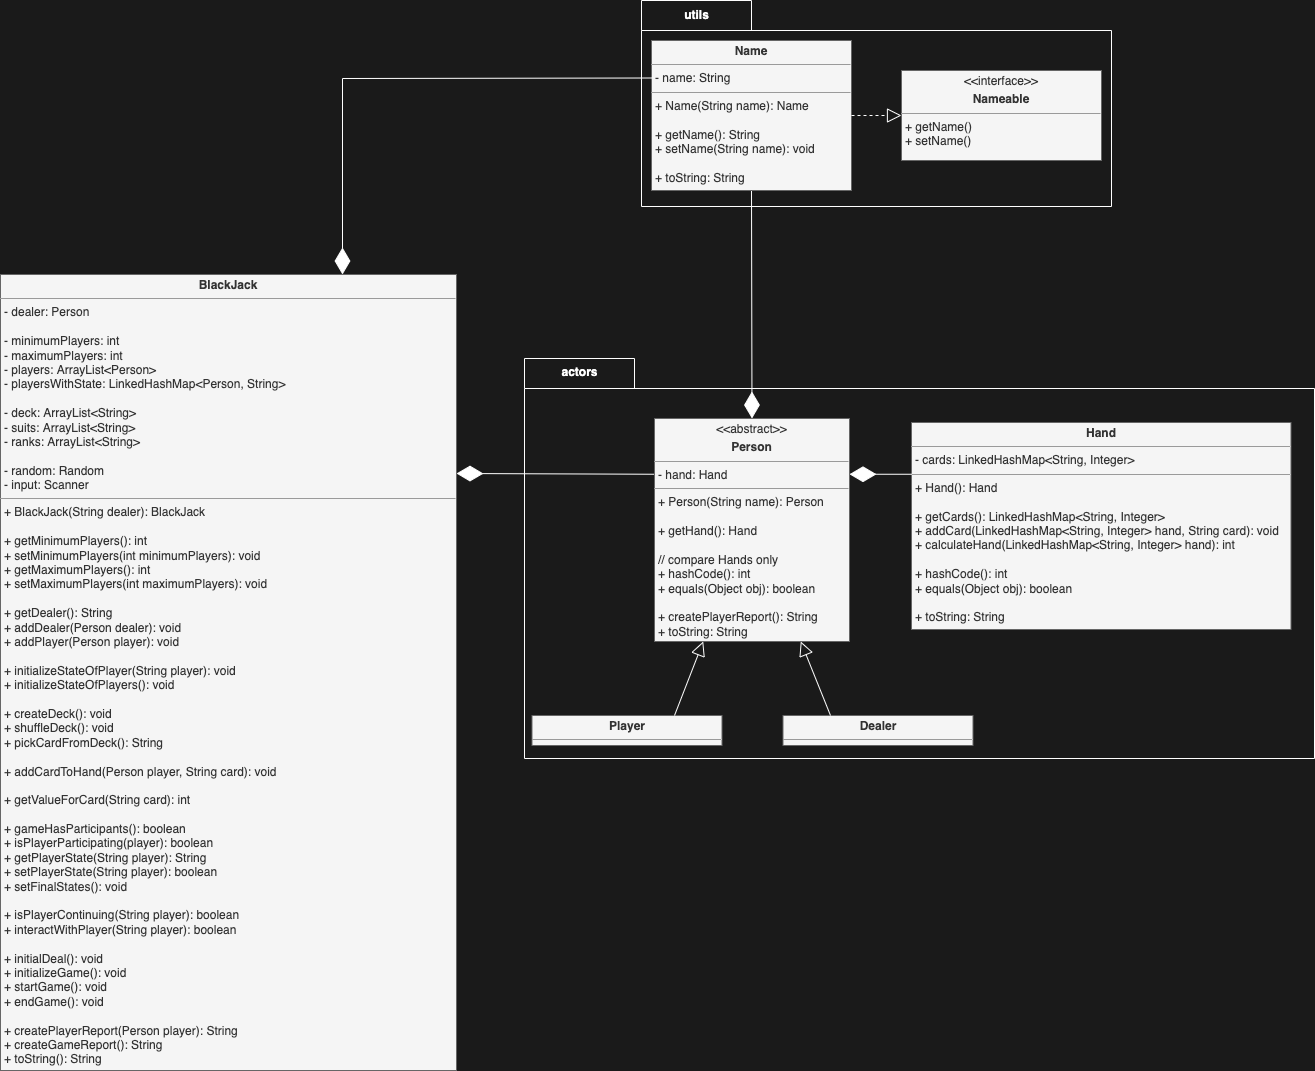

The diagram above was exported from draw.io. Its source (the exported page's mxGraphModel, read from the mxfile embedded in the PNG):
<mxGraphModel dx="1964" dy="5077" grid="1" gridSize="10" guides="1" tooltips="1" connect="1" arrows="1" fold="1" page="1" pageScale="1" pageWidth="1169" pageHeight="827" background="#1A1A1A" math="0" shadow="1">
  <root>
    <mxCell id="0" />
    <mxCell id="1" parent="0" />
    <mxCell id="56" value="&lt;p style=&quot;margin: 0px ; margin-top: 4px ; text-align: center&quot;&gt;&lt;b&gt;BlackJack&lt;/b&gt;&lt;/p&gt;&lt;hr size=&quot;1&quot;&gt;&lt;p style=&quot;margin: 0px ; margin-left: 4px&quot;&gt;&lt;span&gt;- dealer: Person&lt;/span&gt;&lt;br&gt;&lt;/p&gt;&lt;p style=&quot;margin: 0px ; margin-left: 4px&quot;&gt;&lt;br&gt;&lt;/p&gt;&lt;p style=&quot;margin: 0px ; margin-left: 4px&quot;&gt;- minimumPlayers: int&lt;/p&gt;&lt;p style=&quot;margin: 0px ; margin-left: 4px&quot;&gt;- maximumPlayers: int&lt;br&gt;- players: ArrayList&amp;lt;Person&lt;span&gt;&amp;gt;&lt;/span&gt;&lt;/p&gt;&lt;p style=&quot;margin: 0px ; margin-left: 4px&quot;&gt;&lt;span&gt;- playersWithState: LinkedHashMap&amp;lt;Person, String&amp;gt;&lt;/span&gt;&lt;/p&gt;&lt;p style=&quot;margin: 0px ; margin-left: 4px&quot;&gt;&lt;br&gt;&lt;/p&gt;&lt;p style=&quot;margin: 0px ; margin-left: 4px&quot;&gt;&lt;span&gt;- deck: ArrayList&amp;lt;String&amp;gt;&lt;/span&gt;&lt;br&gt;&lt;/p&gt;&lt;p style=&quot;margin: 0px ; margin-left: 4px&quot;&gt;- suits: ArrayList&amp;lt;String&amp;gt;&lt;/p&gt;&lt;p style=&quot;margin: 0px ; margin-left: 4px&quot;&gt;- ranks&lt;span&gt;: ArrayList&amp;lt;String&amp;gt;&lt;/span&gt;&lt;/p&gt;&lt;p style=&quot;margin: 0px ; margin-left: 4px&quot;&gt;&lt;br&gt;&lt;/p&gt;&lt;p style=&quot;margin: 0px ; margin-left: 4px&quot;&gt;- random: Random&lt;/p&gt;&lt;p style=&quot;margin: 0px ; margin-left: 4px&quot;&gt;- input: Scanner&lt;/p&gt;&lt;hr size=&quot;1&quot;&gt;&lt;p style=&quot;margin: 0px ; margin-left: 4px&quot;&gt;+ BlackJack(String dealer): BlackJack&lt;span&gt;&lt;br&gt;&lt;/span&gt;&lt;/p&gt;&lt;p style=&quot;margin: 0px ; margin-left: 4px&quot;&gt;&lt;span&gt;&lt;br&gt;&lt;/span&gt;&lt;/p&gt;&lt;p style=&quot;margin: 0px 0px 0px 4px&quot;&gt;&lt;span&gt;+ getMinimumPlayers(): int&lt;/span&gt;&lt;br&gt;&lt;/p&gt;&lt;p style=&quot;margin: 0px ; margin-left: 4px&quot;&gt;&lt;span&gt;+ setMinimumPlayers(int minimumPlayers): void&lt;/span&gt;&lt;/p&gt;&lt;p style=&quot;margin: 0px 0px 0px 4px&quot;&gt;+ getMaximumPlayers(): int&lt;br&gt;&lt;/p&gt;&lt;p style=&quot;margin: 0px 0px 0px 4px&quot;&gt;&lt;span&gt;+ setMaximumPlayers(int maximumPlayers): void&lt;/span&gt;&lt;br&gt;&lt;/p&gt;&lt;p style=&quot;margin: 0px 0px 0px 4px&quot;&gt;&lt;br&gt;&lt;/p&gt;&lt;p style=&quot;margin: 0px 0px 0px 4px&quot;&gt;+ getDealer(): String&lt;br&gt;&lt;/p&gt;&lt;p style=&quot;margin: 0px 0px 0px 4px&quot;&gt;&lt;span&gt;+ addDealer(Person dealer): void&lt;/span&gt;&lt;br&gt;&lt;/p&gt;&lt;p style=&quot;margin: 0px ; margin-left: 4px&quot;&gt;&lt;span&gt;+ addPlayer(Person player): void&lt;/span&gt;&lt;br&gt;&lt;/p&gt;&lt;div&gt;&lt;br&gt;&lt;/div&gt;&lt;div&gt;&lt;p style=&quot;margin: 0px 0px 0px 4px&quot;&gt;&lt;span&gt;+ initializeStateOfPlayer(String player): void&lt;/span&gt;&lt;/p&gt;&lt;p style=&quot;margin: 0px 0px 0px 4px&quot;&gt;+ initializeStateOfPlayers(): void&lt;/p&gt;&lt;p style=&quot;margin: 0px 0px 0px 4px&quot;&gt;&lt;br&gt;&lt;/p&gt;&lt;/div&gt;&lt;p style=&quot;margin: 0px ; margin-left: 4px&quot;&gt;&lt;span&gt;+ createDeck(): void&lt;/span&gt;&lt;br&gt;&lt;/p&gt;&lt;p style=&quot;margin: 0px 0px 0px 4px&quot;&gt;+ shuffleDeck(): void&lt;/p&gt;&lt;p style=&quot;margin: 0px 0px 0px 4px&quot;&gt;&lt;span&gt;+ pickCardFromDeck(): String&lt;/span&gt;&lt;/p&gt;&lt;p style=&quot;margin: 0px 0px 0px 4px&quot;&gt;&lt;span&gt;&lt;br&gt;&lt;/span&gt;&lt;/p&gt;&lt;p style=&quot;margin: 0px 0px 0px 4px&quot;&gt;&lt;span&gt;+ addCardToHand(Person player, String card): void&lt;/span&gt;&lt;/p&gt;&lt;p style=&quot;margin: 0px 0px 0px 4px&quot;&gt;&lt;span&gt;&lt;br&gt;&lt;/span&gt;&lt;/p&gt;&lt;p style=&quot;margin: 0px 0px 0px 4px&quot;&gt;&lt;span&gt;+ getValueForCard(String card): int&lt;/span&gt;&lt;br&gt;&lt;/p&gt;&lt;div&gt;&lt;p style=&quot;margin: 0px 0px 0px 4px&quot;&gt;&lt;br&gt;&lt;/p&gt;&lt;/div&gt;&lt;p style=&quot;margin: 0px 0px 0px 4px&quot;&gt;&lt;span&gt;+ gameHasParticipants(): boolean&lt;/span&gt;&lt;br&gt;&lt;/p&gt;&lt;p style=&quot;margin: 0px 0px 0px 4px&quot;&gt;+ isPlayerParticipating(player): boolean&lt;/p&gt;&lt;div&gt;&lt;p style=&quot;margin: 0px 0px 0px 4px&quot;&gt;&lt;span&gt;+ getPlayer&lt;/span&gt;&lt;span&gt;State&lt;/span&gt;&lt;span&gt;(String player): String&lt;/span&gt;&lt;/p&gt;&lt;p style=&quot;margin: 0px 0px 0px 4px&quot;&gt;+ setPlayer&lt;span&gt;State&lt;/span&gt;&lt;span&gt;(String player): boolean&lt;/span&gt;&lt;/p&gt;&lt;p style=&quot;margin: 0px 0px 0px 4px&quot;&gt;&lt;span&gt;+ setFinalStates(): void&lt;/span&gt;&lt;/p&gt;&lt;/div&gt;&lt;div&gt;&lt;br&gt;&lt;/div&gt;&lt;p style=&quot;margin: 0px ; margin-left: 4px&quot;&gt;+ isPlayerContinuing(String player): boolean&lt;/p&gt;&lt;p style=&quot;margin: 0px ; margin-left: 4px&quot;&gt;+ interactWithPlayer(String player): boolean&lt;/p&gt;&lt;p style=&quot;margin: 0px ; margin-left: 4px&quot;&gt;&lt;span&gt;&lt;br&gt;&lt;/span&gt;&lt;/p&gt;&lt;p style=&quot;margin: 0px 0px 0px 4px&quot;&gt;+ initialDeal(): void&lt;/p&gt;&lt;p style=&quot;margin: 0px ; margin-left: 4px&quot;&gt;&lt;span&gt;+ initializeGame(): void&lt;/span&gt;&lt;br&gt;&lt;/p&gt;&lt;p style=&quot;margin: 0px 0px 0px 4px&quot;&gt;+ startGame(): void&lt;/p&gt;&lt;p style=&quot;margin: 0px 0px 0px 4px&quot;&gt;+ endGame(): void&lt;/p&gt;&lt;p style=&quot;margin: 0px 0px 0px 4px&quot;&gt;&lt;br&gt;&lt;/p&gt;&lt;p style=&quot;margin: 0px 0px 0px 4px&quot;&gt;+ createPlayerReport(Person player): String&lt;/p&gt;&lt;p style=&quot;margin: 0px ; margin-left: 4px&quot;&gt;&lt;span&gt;+ createGameReport(): String&lt;/span&gt;&lt;br&gt;&lt;/p&gt;&lt;p style=&quot;margin: 0px ; margin-left: 4px&quot;&gt;&lt;span&gt;+ toString(): String&lt;/span&gt;&lt;br&gt;&lt;/p&gt;" style="verticalAlign=top;align=left;overflow=fill;fontSize=12;fontFamily=Helvetica;html=1;fillColor=#f5f5f5;fontColor=#333333;strokeColor=#666666;" parent="1" vertex="1">
      <mxGeometry x="39" y="-1526" width="456" height="796" as="geometry" />
    </mxCell>
    <mxCell id="60" value="" style="endArrow=diamondThin;endFill=1;endSize=24;html=1;exitX=0;exitY=0.25;exitDx=0;exitDy=0;fontColor=#000000;strokeColor=#FFFFFF;rounded=0;fillColor=#f5f5f5;entryX=1;entryY=0.25;entryDx=0;entryDy=0;" edge="1" parent="1" source="61" target="56">
      <mxGeometry width="160" relative="1" as="geometry">
        <mxPoint x="637" y="-1456" as="sourcePoint" />
        <mxPoint x="565" y="-1566" as="targetPoint" />
        <Array as="points" />
      </mxGeometry>
    </mxCell>
    <mxCell id="65" value="" style="endArrow=diamondThin;endFill=1;endSize=24;html=1;exitX=0.5;exitY=1;exitDx=0;exitDy=0;fontColor=#000000;strokeColor=#FFFFFF;rounded=0;fillColor=#f5f5f5;entryX=0.5;entryY=0;entryDx=0;entryDy=0;" edge="1" parent="1" source="63" target="61">
      <mxGeometry width="160" relative="1" as="geometry">
        <mxPoint x="645" y="-1309.5" as="sourcePoint" />
        <mxPoint x="505" y="-1310" as="targetPoint" />
        <Array as="points" />
      </mxGeometry>
    </mxCell>
    <mxCell id="72" value="&lt;font color=&quot;#ffffff&quot;&gt;utils&lt;/font&gt;" style="shape=folder;fontStyle=1;tabWidth=110;tabHeight=30;tabPosition=left;html=1;boundedLbl=1;labelInHeader=1;container=1;collapsible=0;recursiveResize=0;fillColor=none;fontColor=#333333;strokeColor=#FFFFFF;" vertex="1" parent="1">
      <mxGeometry x="680" y="-1800" width="470" height="206" as="geometry" />
    </mxCell>
    <mxCell id="63" value="&lt;p style=&quot;margin: 0px ; margin-top: 4px ; text-align: center&quot;&gt;&lt;b&gt;Name&lt;/b&gt;&lt;br&gt;&lt;/p&gt;&lt;hr size=&quot;1&quot;&gt;&lt;p style=&quot;margin: 0px ; margin-left: 4px&quot;&gt;- name: String&lt;/p&gt;&lt;hr size=&quot;1&quot;&gt;&lt;p style=&quot;margin: 0px ; margin-left: 4px&quot;&gt;&lt;span&gt;+ Name(String name): Name&lt;/span&gt;&lt;/p&gt;&lt;p style=&quot;margin: 0px ; margin-left: 4px&quot;&gt;&lt;span&gt;&lt;br&gt;&lt;/span&gt;&lt;/p&gt;&lt;p style=&quot;margin: 0px ; margin-left: 4px&quot;&gt;&lt;span&gt;+ getName(): String&lt;/span&gt;&lt;/p&gt;&lt;p style=&quot;margin: 0px ; margin-left: 4px&quot;&gt;&lt;span&gt;+ setName(String name): void&lt;/span&gt;&lt;/p&gt;&lt;p style=&quot;margin: 0px ; margin-left: 4px&quot;&gt;&lt;span&gt;&lt;br&gt;&lt;/span&gt;&lt;/p&gt;&lt;p style=&quot;margin: 0px ; margin-left: 4px&quot;&gt;&lt;span&gt;+ toString: String&lt;/span&gt;&lt;br&gt;&lt;/p&gt;" style="verticalAlign=top;align=left;overflow=fill;fontSize=12;fontFamily=Helvetica;html=1;fillColor=#f5f5f5;fontColor=#333333;strokeColor=#666666;" vertex="1" parent="72">
      <mxGeometry x="10" y="40" width="200" height="150" as="geometry" />
    </mxCell>
    <mxCell id="66" value="" style="endArrow=block;dashed=1;endFill=0;endSize=12;html=1;exitX=1;exitY=0.5;exitDx=0;exitDy=0;entryX=0;entryY=0.5;entryDx=0;entryDy=0;fillColor=#f5f5f5;strokeColor=#FFFFFF;" edge="1" parent="72" source="63" target="64">
      <mxGeometry width="160" relative="1" as="geometry">
        <mxPoint x="399" y="190" as="sourcePoint" />
        <mxPoint x="559" y="190" as="targetPoint" />
      </mxGeometry>
    </mxCell>
    <mxCell id="64" value="&lt;p style=&quot;margin: 0px ; margin-top: 4px ; text-align: center&quot;&gt;&amp;lt;&amp;lt;interface&amp;gt;&amp;gt;&lt;/p&gt;&lt;p style=&quot;margin: 0px ; margin-top: 4px ; text-align: center&quot;&gt;&lt;b&gt;Nameable&lt;/b&gt;&lt;/p&gt;&lt;hr size=&quot;1&quot;&gt;&lt;p style=&quot;margin: 0px ; margin-left: 4px&quot;&gt;&lt;/p&gt;&lt;p style=&quot;margin: 0px ; margin-left: 4px&quot;&gt;&lt;span&gt;+ getName()&lt;/span&gt;&lt;br&gt;&lt;/p&gt;&lt;p style=&quot;margin: 0px ; margin-left: 4px&quot;&gt;&lt;span&gt;+ setName()&lt;/span&gt;&lt;/p&gt;&lt;p style=&quot;margin: 0px ; margin-left: 4px&quot;&gt;&lt;br&gt;&lt;/p&gt;" style="verticalAlign=top;align=left;overflow=fill;fontSize=12;fontFamily=Helvetica;html=1;fillColor=#f5f5f5;fontColor=#333333;strokeColor=#666666;" vertex="1" parent="72">
      <mxGeometry x="260" y="70" width="200" height="90" as="geometry" />
    </mxCell>
    <mxCell id="70" value="&lt;font color=&quot;#ffffff&quot;&gt;actors&lt;/font&gt;" style="shape=folder;fontStyle=1;tabWidth=110;tabHeight=30;tabPosition=left;html=1;boundedLbl=1;labelInHeader=1;container=1;collapsible=0;recursiveResize=0;fillColor=none;fontColor=#333333;strokeColor=#FFFFFF;" vertex="1" parent="1">
      <mxGeometry x="563" y="-1442" width="790" height="400" as="geometry" />
    </mxCell>
    <mxCell id="57" value="&lt;p style=&quot;margin: 0px ; margin-top: 4px ; text-align: center&quot;&gt;&lt;b&gt;Player&lt;/b&gt;&lt;/p&gt;&lt;hr size=&quot;1&quot;&gt;&lt;p style=&quot;margin: 0px ; margin-left: 4px&quot;&gt;&lt;/p&gt;&lt;p style=&quot;margin: 0px ; margin-left: 4px&quot;&gt;&lt;br&gt;&lt;/p&gt;" style="verticalAlign=top;align=left;overflow=fill;fontSize=12;fontFamily=Helvetica;html=1;fillColor=#f5f5f5;fontColor=#333333;strokeColor=#666666;" vertex="1" parent="70">
      <mxGeometry x="7.5" y="357" width="190" height="30" as="geometry" />
    </mxCell>
    <mxCell id="58" value="&lt;p style=&quot;margin: 0px ; margin-top: 4px ; text-align: center&quot;&gt;&lt;b&gt;Hand&lt;/b&gt;&lt;/p&gt;&lt;hr size=&quot;1&quot;&gt;&lt;p style=&quot;margin: 0px ; margin-left: 4px&quot;&gt;&lt;span&gt;- cards: LinkedHashMap&amp;lt;String, Integer&amp;gt;&lt;/span&gt;&lt;br&gt;&lt;/p&gt;&lt;hr size=&quot;1&quot;&gt;&lt;p style=&quot;margin: 0px 0px 0px 4px&quot;&gt;+ Hand(): Hand&lt;/p&gt;&lt;p style=&quot;margin: 0px 0px 0px 4px&quot;&gt;&lt;br&gt;&lt;/p&gt;&lt;p style=&quot;margin: 0px 0px 0px 4px&quot;&gt;+ getCards(): LinkedHashMap&amp;lt;String, Integer&amp;gt;&lt;/p&gt;&lt;p style=&quot;margin: 0px 0px 0px 4px&quot;&gt;+&amp;nbsp;addCard(LinkedHashMap&amp;lt;String, Integer&amp;gt; hand, String card): void&lt;/p&gt;&lt;p style=&quot;margin: 0px 0px 0px 4px&quot;&gt;&lt;span&gt;+ calculateHand(LinkedHashMap&amp;lt;String, Integer&amp;gt; hand): int&lt;/span&gt;&lt;br&gt;&lt;/p&gt;&lt;p style=&quot;margin: 0px 0px 0px 4px&quot;&gt;&lt;br&gt;&lt;/p&gt;&lt;p style=&quot;margin: 0px 0px 0px 4px&quot;&gt;+ hashCode(): int&lt;/p&gt;&lt;p style=&quot;margin: 0px 0px 0px 4px&quot;&gt;+ equals(Object obj): boolean&lt;/p&gt;&lt;p style=&quot;margin: 0px ; margin-left: 4px&quot;&gt;&lt;span&gt;&lt;br&gt;&lt;/span&gt;&lt;/p&gt;&lt;p style=&quot;margin: 0px ; margin-left: 4px&quot;&gt;&lt;span&gt;+ toString: String&lt;/span&gt;&lt;br&gt;&lt;/p&gt;" style="verticalAlign=top;align=left;overflow=fill;fontSize=12;fontFamily=Helvetica;html=1;fillColor=#f5f5f5;fontColor=#333333;strokeColor=#666666;" vertex="1" parent="70">
      <mxGeometry x="387" y="64" width="379.5" height="207" as="geometry" />
    </mxCell>
    <mxCell id="59" value="" style="endArrow=diamondThin;endFill=1;endSize=24;html=1;entryX=1;entryY=0.25;entryDx=0;entryDy=0;exitX=0;exitY=0.25;exitDx=0;exitDy=0;strokeColor=#FFFFFF;rounded=0;fillColor=#f5f5f5;" edge="1" parent="70" source="58" target="61">
      <mxGeometry width="160" relative="1" as="geometry">
        <mxPoint x="-70.5" y="-96" as="sourcePoint" />
        <mxPoint x="377.5" y="116.5" as="targetPoint" />
        <Array as="points" />
      </mxGeometry>
    </mxCell>
    <mxCell id="61" value="&lt;p style=&quot;margin: 0px ; margin-top: 4px ; text-align: center&quot;&gt;&amp;lt;&amp;lt;abstract&amp;gt;&amp;gt;&lt;/p&gt;&lt;p style=&quot;margin: 0px ; margin-top: 4px ; text-align: center&quot;&gt;&lt;b&gt;Person&lt;/b&gt;&lt;/p&gt;&lt;hr size=&quot;1&quot;&gt;&lt;p style=&quot;margin: 0px ; margin-left: 4px&quot;&gt;&lt;span&gt;- hand: Hand&lt;/span&gt;&lt;br&gt;&lt;/p&gt;&lt;hr size=&quot;1&quot;&gt;&lt;p style=&quot;margin: 0px ; margin-left: 4px&quot;&gt;&lt;span&gt;+ Person(String name): Person&lt;/span&gt;&lt;/p&gt;&lt;p style=&quot;margin: 0px ; margin-left: 4px&quot;&gt;&lt;span&gt;&lt;br&gt;&lt;/span&gt;&lt;/p&gt;&lt;p style=&quot;margin: 0px ; margin-left: 4px&quot;&gt;&lt;span&gt;+ getHand(): Hand&lt;/span&gt;&lt;/p&gt;&lt;p style=&quot;margin: 0px ; margin-left: 4px&quot;&gt;&lt;span&gt;&amp;nbsp;&lt;/span&gt;&lt;br&gt;&lt;/p&gt;&lt;p style=&quot;margin: 0px ; margin-left: 4px&quot;&gt;&lt;span&gt;// compare Hands only&lt;/span&gt;&lt;/p&gt;&lt;p style=&quot;margin: 0px 0px 0px 4px&quot;&gt;+ hashCode(): int&lt;/p&gt;&lt;p style=&quot;margin: 0px 0px 0px 4px&quot;&gt;+ equals(Object obj): boolean&lt;/p&gt;&lt;div&gt;&lt;br&gt;&lt;/div&gt;&lt;p style=&quot;margin: 0px 0px 0px 4px&quot;&gt;+ createPlayerReport(): String&lt;/p&gt;&lt;p style=&quot;margin: 0px ; margin-left: 4px&quot;&gt;&lt;span&gt;+ toString: String&lt;/span&gt;&lt;br&gt;&lt;/p&gt;" style="verticalAlign=top;align=left;overflow=fill;fontSize=12;fontFamily=Helvetica;html=1;fillColor=#f5f5f5;fontColor=#333333;strokeColor=#666666;" vertex="1" parent="70">
      <mxGeometry x="130" y="60" width="195" height="223" as="geometry" />
    </mxCell>
    <mxCell id="62" value="&lt;p style=&quot;margin: 0px ; margin-top: 4px ; text-align: center&quot;&gt;&lt;b&gt;Dealer&lt;/b&gt;&lt;/p&gt;&lt;hr size=&quot;1&quot;&gt;&lt;p style=&quot;margin: 0px ; margin-left: 4px&quot;&gt;&lt;br&gt;&lt;/p&gt;" style="verticalAlign=top;align=left;overflow=fill;fontSize=12;fontFamily=Helvetica;html=1;fillColor=#f5f5f5;fontColor=#333333;strokeColor=#666666;" vertex="1" parent="70">
      <mxGeometry x="258.5" y="357" width="190" height="30" as="geometry" />
    </mxCell>
    <mxCell id="67" value="" style="endArrow=block;endFill=0;endSize=12;html=1;exitX=0.75;exitY=0;exitDx=0;exitDy=0;entryX=0.25;entryY=1;entryDx=0;entryDy=0;fillColor=#f5f5f5;strokeColor=#FFFFFF;" edge="1" parent="70" source="57" target="61">
      <mxGeometry width="160" relative="1" as="geometry">
        <mxPoint x="282.5" y="-146.5" as="sourcePoint" />
        <mxPoint x="362.5" y="-146" as="targetPoint" />
      </mxGeometry>
    </mxCell>
    <mxCell id="68" value="" style="endArrow=block;endFill=0;endSize=12;html=1;exitX=0.25;exitY=0;exitDx=0;exitDy=0;entryX=0.75;entryY=1;entryDx=0;entryDy=0;fillColor=#f5f5f5;strokeColor=#FFFFFF;" edge="1" parent="70" source="62" target="61">
      <mxGeometry width="160" relative="1" as="geometry">
        <mxPoint x="115" y="396" as="sourcePoint" />
        <mxPoint x="132.5" y="343.9999999999998" as="targetPoint" />
      </mxGeometry>
    </mxCell>
    <mxCell id="69" value="" style="endArrow=diamondThin;endFill=1;endSize=24;html=1;exitX=0;exitY=0.25;exitDx=0;exitDy=0;fontColor=#000000;strokeColor=#FFFFFF;rounded=0;fillColor=#f5f5f5;entryX=0.75;entryY=0;entryDx=0;entryDy=0;" edge="1" parent="1" source="63" target="56">
      <mxGeometry width="160" relative="1" as="geometry">
        <mxPoint x="840" y="-1666" as="sourcePoint" />
        <mxPoint x="421" y="-1766" as="targetPoint" />
        <Array as="points">
          <mxPoint x="381" y="-1722" />
        </Array>
      </mxGeometry>
    </mxCell>
  </root>
</mxGraphModel>